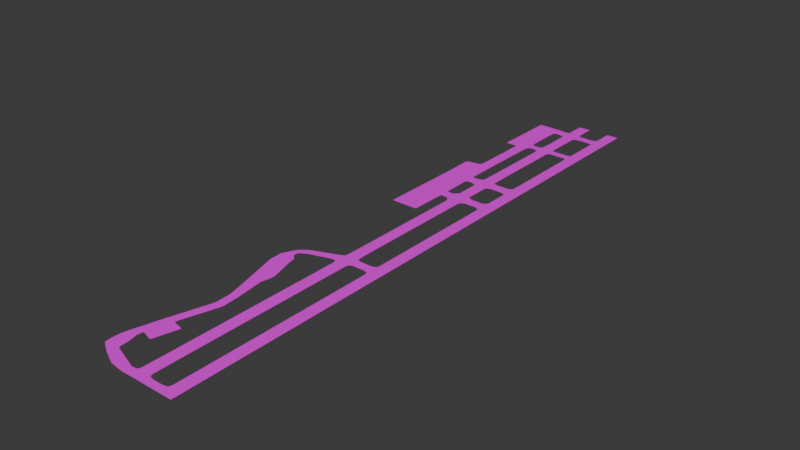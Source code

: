 # Source: Runway.blend  (saved by Blender 4.5.88; exported with 4.5.12 LTS)
import bpy
from mathutils import Matrix  # noqa: F401  (used for matrix-valued properties, if any)

bpy.ops.wm.read_factory_settings(use_empty=True)
scene = bpy.context.scene
scene.name = 'Scene'

# ---- collections
col_collection = bpy.data.collections.new('Collection'); scene.collection.children.link(col_collection)

# ---- images (referenced by path relative to the original .blend; pixels are not part of the script)
import os
ASSET_DIR = os.environ.get("B2B_ASSET_DIR", "")  # directory of the original .blend (textures are referenced by path, not embedded)
HERE = os.path.dirname(os.path.abspath(__file__))  # packed textures are extracted next to this script under _unpacked/

def load_image(name, relpath, width, height, colorspace="sRGB"):
    """Load a texture the original file referenced (path relative to the .blend, or extracted next to this script)."""
    p = next((c for c in (os.path.join(HERE, relpath), os.path.join(ASSET_DIR, relpath)) if relpath and os.path.exists(c)), "")
    if p:
        img = bpy.data.images.load(p, check_existing=True)
        img.name = name
    else:  # same state as the original file: an image datablock whose file is absent (Cycles renders it pink)
        img = bpy.data.images.new(name, width, height)
        img.source = "FILE"
        img.filepath = "//" + (relpath or name)
    img.colorspace_settings.name = colorspace
    return img
img_untitled = load_image('Untitled', 'Texture.png', 1024, 1024, 'sRGB')

# ---- materials (node trees are filled in below, after node groups)
mat_material_002 = bpy.data.materials.new('Material.002')

# ---- material node trees
mat_material_002.use_nodes = True; mat_material_002.node_tree.nodes.clear()
_N = mat_material_002.node_tree.nodes; _L = mat_material_002.node_tree.links
n0 = _N.new('ShaderNodeBsdfPrincipled'); n0.name = 'Principled BSDF'; n0.location = (-200, 100)
n1 = _N.new('ShaderNodeOutputMaterial'); n1.name = 'Material Output'; n1.location = (200, 100)
n2 = _N.new('ShaderNodeTexImage'); n2.name = 'Image Texture'; n2.location = (-490, 80)
n2.image = img_untitled
_L.new(n0.outputs[0], n1.inputs[0])
_L.new(n2.outputs[0], n0.inputs[0])
n1.is_active_output = True

# ---- world
world_world = bpy.data.worlds.new('World'); scene.world = world_world
world_world.use_nodes = True; world_world.node_tree.nodes.clear()
_N = world_world.node_tree.nodes; _L = world_world.node_tree.links
n0 = _N.new('ShaderNodeOutputWorld'); n0.name = 'World Output'; n0.location = (200, 100)
n1 = _N.new('ShaderNodeBackground'); n1.name = 'Background'; n1.location = (-200, 100)
n1.inputs[0].default_value = (0.05088, 0.05088, 0.05088, 1.0)
_L.new(n1.outputs[0], n0.inputs[0])
n0.is_active_output = True
world_world.color = (0.05088, 0.05088, 0.05088)
world_world.sun_shadow_jitter_overblur = 0.0

# ---- meshes
me_plane = bpy.data.meshes.new('Plane')
me_plane.from_pydata([(-1.0, -46.52, 0.0), (1.0, -46.52, 0.0), (-1.0, 48.03, 0.0), (1.0, 48.03, 0.0), (-1.0, 44.61, 0.0), (-1.0, 42.68, 0.0), (1.0, 42.86, 0.0), (1.0, 44.35, 0.0), (-1.0, -10.39, 0.0), (-1.0, -12.53, 0.0), (1.0, -12.22, 0.0), (1.0, -10.7, 0.0), (1.0, 11.99, 0.0), (1.0, 13.69, 0.0), (-1.0, 14.08, 0.0), (-1.0, 11.6, 0.0), (1.0, 35.11, 0.0), (1.0, 36.43, 0.0), (-1.0, 36.62, 0.0), (-1.0, 34.92, 0.0), (-1.0, 20.44, 0.0), (-1.0, 18.14, 0.0), (1.0, 18.41, 0.0), (1.0, 20.17, 0.0), (-1.0, -45.03, 0.0), (1.0, -45.58, 0.0), (-6.302, -46.52, 0.0), (-4.302, -46.52, 0.0), (-6.302, 48.03, 0.0), (-4.302, 48.03, 0.0), (-6.302, 44.65, 0.0), (-6.302, 42.63, 0.0), (-4.302, 42.68, 0.0), (-4.302, 44.6, 0.0), (-6.302, -10.7, 0.0), (-6.302, -12.64, 0.0), (-4.302, -12.53, 0.0), (-4.302, -10.39, 0.0), (-4.302, 11.6, 0.0), (-4.302, 14.08, 0.0), (-6.302, 14.24, 0.0), (-6.302, 11.44, 0.0), (-4.302, 34.92, 0.0), (-4.302, 36.62, 0.0), (-6.302, 36.65, 0.0), (-6.302, 34.89, 0.0), (-6.302, 20.5, 0.0), (-6.302, 18.07, 0.0), (-4.302, 18.14, 0.0), (-4.302, 20.44, 0.0), (-6.302, -45.01, 0.0), (-4.302, -45.03, 0.0), (-2.651, 44.34, 0.0), (-2.636, 42.88, 0.0), (-3.829, 44.35, 0.0), (-3.818, 42.89, 0.0), (-1.468, 44.36, 0.0), (-1.457, 42.89, 0.0), (-1.354, 36.43, 0.0), (-2.651, 36.43, 0.0), (-3.948, 36.43, 0.0), (-1.354, 35.11, 0.0), (-2.651, 35.11, 0.0), (-3.948, 35.11, 0.0), (-1.611, 20.17, 0.0), (-2.651, 20.17, 0.0), (-3.69, 20.17, 0.0), (-1.611, 18.41, 0.0), (-2.651, 18.41, 0.0), (-3.69, 18.41, 0.0), (-1.639, 13.69, 0.0), (-2.607, 13.69, 0.0), (-3.575, 13.69, 0.0), (-1.639, 11.99, 0.0), (-2.607, 11.99, 0.0), (-3.575, 11.99, 0.0), (-1.63, -10.7, 0.0), (-2.651, -10.7, 0.0), (-3.672, -10.7, 0.0), (-1.63, -12.22, 0.0), (-2.651, -12.22, 0.0), (-3.672, -12.22, 0.0), (-1.825, -45.27, 0.0), (-2.651, -45.27, 0.0), (-3.476, -45.27, 0.0), (-1.825, -46.52, 0.0), (-2.651, -46.52, 0.0), (-3.476, -46.52, 0.0), (-7.455, -46.55, 0.0), (-7.252, -45.17, 0.0), (-12.08, -44.19, 0.0), (-11.62, -43.71, 0.0), (-13.92, -42.85, 0.0), (-11.66, -42.25, 0.0), (-13.78, -41.21, 0.0), (-6.865, 36.4, 0.0), (-12.25, -35.59, 0.0), (-10.91, -35.97, 0.0), (-10.57, -29.91, 0.0), (-9.101, -29.98, 0.0), (-10.65, -27.29, 0.0), (-9.305, -27.18, 0.0), (-13.32, -17.76, 0.0), (-12.67, -17.66, 0.0), (-13.42, -15.82, 0.0), (-11.73, -14.89, 0.0), (-12.41, -13.73, 0.0), (-11.55, -14.19, 0.0), (-11.22, -12.69, 0.0), (-10.5, -13.61, 0.0), (-7.235, -11.14, 0.0), (-7.086, -12.54, 0.0), (-7.07, 20.17, 0.0), (-7.07, 18.41, 0.0), (-8.062, 20.17, 0.0), (-8.062, 18.41, 0.0), (-6.974, 13.67, 0.0), (-6.974, 12.02, 0.0), (-7.966, 13.7, 0.0), (-7.966, 12.05, 0.0), (-12.49, 13.7, 0.0), (-12.49, 12.05, 0.0), (-12.49, 20.17, 0.0), (-12.49, 18.41, 0.0), (-8.107, 24.43, 0.0), (-12.61, 24.43, 0.0), (-7.966, 6.098, 0.0), (-12.49, 6.098, 0.0), (-11.97, -39.88, 0.0), (-13.35, -39.63, 0.0), (-9.044, -36.4, 0.0), (-10.14, -40.44, 0.0), (-9.613, -46.25, 0.0), (-12.11, -45.08, 0.0), (-13.77, -44.06, 0.0), (-9.848, -22.91, 0.0), (-12.24, -21.62, 0.0), (-12.02, -17.33, 0.0), (-11.37, -15.29, 0.0), (-9.603, -21.66, 0.0), (-10.67, -16.9, 0.0), (-10.97, -15.63, 0.0), (-9.56, -20.74, 0.0), (-6.865, 35.14, 0.0), (-13.88, -42.01, 0.0), (-13.57, -40.42, 0.0), (-12.05, -40.74, 0.0), (-7.831, 36.4, 0.0), (-7.831, 35.14, 0.0), (-8.153, 36.79, 0.0), (-8.153, 34.55, 0.0), (-10.04, 36.79, 0.0), (-10.04, 34.55, 0.0), (-8.153, 24.85, 0.0), (-10.04, 24.85, 0.0), (-8.153, 42.82, 0.0), (-10.04, 42.82, 0.0), (-8.153, 44.76, 0.0), (-10.04, 44.76, 0.0), (-6.865, 44.58, 0.0), (-6.865, 42.9, 0.0), (-7.831, 42.96, 0.0), (-7.831, 44.62, 0.0), (-11.98, 36.79, 0.0), (-11.98, 34.55, 0.0), (-11.98, 42.82, 0.0), (-11.98, 44.76, 0.0)], [], [(4, 7, 3, 2), (18, 17, 6, 5), (5, 6, 7, 4), (24, 25, 10, 9), (9, 10, 11, 8), (8, 11, 12, 15), (15, 12, 13, 14), (20, 23, 16, 19), (19, 16, 17, 18), (14, 13, 22, 21), (21, 22, 23, 20), (0, 1, 25, 24), (30, 33, 29, 28), (44, 43, 32, 31), (31, 32, 33, 30), (50, 51, 36, 35), (35, 36, 37, 34), (34, 37, 38, 41), (41, 38, 39, 40), (46, 49, 42, 45), (45, 42, 43, 44), (40, 39, 48, 47), (47, 48, 49, 46), (26, 27, 51, 50), (57, 56, 52, 53), (53, 52, 54, 55), (55, 54, 33, 32), (5, 4, 56, 57), (63, 60, 43, 42), (19, 18, 58, 61), (61, 58, 59, 62), (62, 59, 60, 63), (69, 66, 49, 48), (21, 20, 64, 67), (67, 64, 65, 68), (68, 65, 66, 69), (75, 72, 39, 38), (15, 14, 70, 73), (73, 70, 71, 74), (74, 71, 72, 75), (81, 78, 37, 36), (9, 8, 76, 79), (79, 76, 77, 80), (80, 77, 78, 81), (87, 84, 51, 27), (0, 24, 82, 85), (85, 82, 83, 86), (86, 83, 84, 87), (26, 50, 89, 88), (88, 89, 91, 90), (90, 91, 93, 92), (144, 93, 94), (129, 128, 97, 96), (96, 97, 99, 98), (98, 99, 101, 100), (136, 135, 103, 102), (102, 103, 105, 104), (104, 105, 107, 106), (106, 107, 109, 108), (108, 109, 111, 110), (35, 34, 110, 111), (47, 46, 112, 113), (113, 112, 114, 115), (41, 40, 116, 117), (117, 116, 118, 119), (119, 118, 120, 121), (115, 114, 122, 123), (118, 115, 123, 120), (122, 114, 124, 125), (119, 121, 127, 126), (145, 146, 128, 129), (97, 128, 131, 130), (90, 92, 134, 133), (88, 90, 133, 132), (100, 101, 135, 136), (105, 103, 137, 138), (103, 135, 139, 137), (138, 137, 140, 141), (137, 139, 142, 140), (92, 93, 144), (94, 93, 146, 145), (45, 44, 95, 143), (143, 95, 147, 148), (148, 147, 149, 150), (150, 149, 151, 152), (150, 152, 154, 153), (153, 154, 125, 124), (151, 149, 155, 156), (156, 155, 157, 158), (31, 30, 159, 160), (157, 155, 161, 162), (159, 162, 161, 160), (156, 158, 166, 165), (151, 156, 165, 163), (152, 151, 163, 164)])
_uv = me_plane.uv_layers.new(name='UVMap')
_uv.uv.foreach_set('vector', [0.1389, 0.9604, 0.1597, 0.9577, 0.1597, 0.9961, 0.1389, 0.9961, 0.1389, 0.8772, 0.1597, 0.8752, 0.1597, 0.9421, 0.1389, 0.9403, 0.1389, 0.9403, 0.1597, 0.9421, 0.1597, 0.9577, 0.1389, 0.9604, 0.1389, 0.0263, 0.1597, 0.02055, 0.1597, 0.3683, 0.1389, 0.365, 0.1389, 0.365, 0.1597, 0.3683, 0.1597, 0.3841, 0.1389, 0.3873, 0.1389, 0.3873, 0.1597, 0.3841, 0.1597, 0.6205, 0.1389, 0.6164, 0.1389, 0.6164, 0.1597, 0.6205, 0.1597, 0.6382, 0.1389, 0.6423, 0.1389, 0.7085, 0.1597, 0.7057, 0.1597, 0.8614, 0.1389, 0.8594, 0.1389, 0.8594, 0.1597, 0.8614, 0.1597, 0.8752, 0.1389, 0.8772, 0.1389, 0.6423, 0.1597, 0.6382, 0.1597, 0.6874, 0.1389, 0.6846, 0.1389, 0.6846, 0.1597, 0.6874, 0.1597, 0.7057, 0.1389, 0.7085, 0.1389, 0.01077, 0.1597, 0.01077, 0.1597, 0.02055, 0.1389, 0.0263, 0.0836, 0.9577, 0.1044, 0.9603, 0.1044, 0.9961, 0.0836, 0.9961, 0.0836, 0.8752, 0.1044, 0.8772, 0.1044, 0.9403, 0.0836, 0.9421, 0.0836, 0.9421, 0.1044, 0.9403, 0.1044, 0.9603, 0.0836, 0.9577, 0.0836, 0.0265, 0.1044, 0.0263, 0.1044, 0.365, 0.0836, 0.3639, 0.0836, 0.3639, 0.1044, 0.365, 0.1044, 0.3873, 0.0836, 0.3841, 0.0836, 0.3841, 0.1044, 0.3873, 0.1044, 0.6164, 0.0836, 0.6148, 0.0836, 0.6148, 0.1044, 0.6164, 0.1044, 0.6423, 0.0836, 0.644, 0.0836, 0.7092, 0.1044, 0.7085, 0.1044, 0.8594, 0.0836, 0.8614, 0.0836, 0.8614, 0.1044, 0.8594, 0.1044, 0.8772, 0.0836, 0.8752, 0.0836, 0.644, 0.1044, 0.6423, 0.1044, 0.6846, 0.0836, 0.6839, 0.0836, 0.6839, 0.1044, 0.6846, 0.1044, 0.7085, 0.0836, 0.7092, 0.0836, 0.01077, 0.1044, 0.01077, 0.1044, 0.0263, 0.0836, 0.0265, 0.1341, 0.9425, 0.134, 0.9578, 0.1216, 0.9576, 0.1218, 0.9424, 0.1218, 0.9424, 0.1216, 0.9576, 0.1094, 0.9577, 0.1095, 0.9425, 0.1095, 0.9425, 0.1094, 0.9577, 0.1044, 0.9603, 0.1044, 0.9403, 0.1389, 0.9403, 0.1389, 0.9604, 0.134, 0.9578, 0.1341, 0.9425, 0.1081, 0.8614, 0.1081, 0.8752, 0.1044, 0.8772, 0.1044, 0.8594, 0.1389, 0.8594, 0.1389, 0.8772, 0.1352, 0.8752, 0.1352, 0.8614, 0.1352, 0.8614, 0.1352, 0.8752, 0.1216, 0.8752, 0.1216, 0.8614, 0.1216, 0.8614, 0.1216, 0.8752, 0.1081, 0.8752, 0.1081, 0.8614, 0.1108, 0.6874, 0.1108, 0.7057, 0.1044, 0.7085, 0.1044, 0.6846, 0.1389, 0.6846, 0.1389, 0.7085, 0.1325, 0.7057, 0.1325, 0.6874, 0.1325, 0.6874, 0.1325, 0.7057, 0.1216, 0.7057, 0.1216, 0.6874, 0.1216, 0.6874, 0.1216, 0.7057, 0.1108, 0.7057, 0.1108, 0.6874, 0.112, 0.6205, 0.112, 0.6382, 0.1044, 0.6423, 0.1044, 0.6164, 0.1389, 0.6164, 0.1389, 0.6423, 0.1322, 0.6382, 0.1322, 0.6205, 0.1322, 0.6205, 0.1322, 0.6382, 0.1221, 0.6382, 0.1221, 0.6205, 0.1221, 0.6205, 0.1221, 0.6382, 0.112, 0.6382, 0.112, 0.6205, 0.111, 0.3683, 0.111, 0.3841, 0.1044, 0.3873, 0.1044, 0.365, 0.1389, 0.365, 0.1389, 0.3873, 0.1323, 0.3841, 0.1323, 0.3683, 0.1323, 0.3683, 0.1323, 0.3841, 0.1216, 0.3841, 0.1216, 0.3683, 0.1216, 0.3683, 0.1216, 0.3841, 0.111, 0.3841, 0.111, 0.3683, 0.113, 0.01077, 0.113, 0.02377, 0.1044, 0.0263, 0.1044, 0.01077, 0.1389, 0.01077, 0.1389, 0.0263, 0.1302, 0.02377, 0.1302, 0.01077, 0.1302, 0.01077, 0.1302, 0.02377, 0.1216, 0.02377, 0.1216, 0.01077, 0.1216, 0.01077, 0.1216, 0.02377, 0.113, 0.02377, 0.113, 0.01077, 0.0836, 0.01077, 0.0836, 0.0265, 0.07418, 0.02262, 0.07303, 0.01583, 0.07303, 0.01583, 0.07418, 0.02262, 0.02818, 0.0401, 0.02342, 0.03511, 0.02342, 0.03511, 0.02818, 0.0401, 0.01835, 0.04876, 0.01165, 0.04712, 0.008611, 0.0568, 0.01238, 0.06463, 0.005663, 0.06618, 0.01014, 0.08263, 0.01686, 0.08108, 0.02833, 0.1232, 0.02161, 0.1247, 0.02161, 0.1247, 0.02833, 0.1232, 0.04598, 0.185, 0.03917, 0.1839, 0.03917, 0.1839, 0.04598, 0.185, 0.04506, 0.2123, 0.03825, 0.2112, 0.02172, 0.2702, 0.02853, 0.2713, 0.01725, 0.3116, 0.01044, 0.3105, 0.01044, 0.3105, 0.01725, 0.3116, 0.01675, 0.3323, 0.009419, 0.3307, 0.009419, 0.3307, 0.01675, 0.3323, 0.02429, 0.3472, 0.01995, 0.3525, 0.01995, 0.3525, 0.02429, 0.3472, 0.03488, 0.3557, 0.03235, 0.3633, 0.03235, 0.3633, 0.03488, 0.3557, 0.07559, 0.3674, 0.07484, 0.3754, 0.0836, 0.3639, 0.0836, 0.3841, 0.07484, 0.3754, 0.07559, 0.3674, 0.0836, 0.6839, 0.0836, 0.7092, 0.0756, 0.7057, 0.0756, 0.6874, 0.0756, 0.6874, 0.0756, 0.7057, 0.06526, 0.7057, 0.06526, 0.6874, 0.0836, 0.6148, 0.0836, 0.644, 0.0766, 0.638, 0.0766, 0.6208, 0.0766, 0.6208, 0.0766, 0.638, 0.06626, 0.6383, 0.06626, 0.6211, 0.06626, 0.6211, 0.06626, 0.6383, 0.02458, 0.6383, 0.02458, 0.6211, 0.06526, 0.6874, 0.06526, 0.7057, 0.02458, 0.7057, 0.02458, 0.6874, 0.06626, 0.6383, 0.06526, 0.6874, 0.02458, 0.6874, 0.02458, 0.6383, 0.02458, 0.7057, 0.06526, 0.7057, 0.06526, 0.749, 0.02458, 0.749, 0.06626, 0.6211, 0.02458, 0.6211, 0.02458, 0.5591, 0.06626, 0.5591, 0.007904, 0.0744, 0.01462, 0.07286, 0.01686, 0.08108, 0.01014, 0.08263, 0.02833, 0.1232, 0.01686, 0.08108, 0.04356, 0.07417, 0.05503, 0.1163, 0.02342, 0.03511, 0.01165, 0.04712, 0.003931, 0.03282, 0.0231, 0.02579, 0.07303, 0.01583, 0.02342, 0.03511, 0.0231, 0.02579, 0.05695, 0.003931, 0.03825, 0.2112, 0.04506, 0.2123, 0.02853, 0.2713, 0.02172, 0.2702, 0.01675, 0.3323, 0.01725, 0.3116, 0.02403, 0.3149, 0.02353, 0.329, 0.01725, 0.3116, 0.02853, 0.2713, 0.03531, 0.2747, 0.02403, 0.3149, 0.02353, 0.329, 0.02403, 0.3149, 0.03806, 0.3194, 0.03494, 0.3327, 0.02403, 0.3149, 0.03531, 0.2747, 0.04965, 0.2795, 0.03806, 0.3194, 0.01165, 0.04712, 0.01532, 0.05682, 0.008611, 0.0568, 0.005663, 0.06618, 0.01238, 0.06463, 0.01462, 0.07286, 0.007904, 0.0744, 0.0836, 0.8614, 0.0836, 0.8752, 0.0836, 0.8752, 0.0836, 0.8614, 0.0836, 0.8614, 0.0836, 0.8752, 0.0836, 0.8752, 0.0836, 0.8614, 0.0836, 0.8614, 0.0836, 0.8752, 0.0836, 0.8752, 0.0836, 0.8614, 0.0836, 0.8614, 0.0836, 0.8752, 0.0836, 0.8752, 0.0836, 0.8614, 0.0836, 0.8614, 0.0836, 0.8614, 0.0836, 0.8614, 0.0836, 0.8614, 0.0836, 0.8614, 0.0836, 0.8614, 0.0836, 0.8614, 0.0836, 0.8614, 0.0836, 0.8752, 0.0836, 0.8752, 0.0836, 0.8752, 0.0836, 0.8752, 0.0836, 0.8752, 0.0836, 0.8752, 0.0836, 0.8752, 0.0836, 0.8752, 0.0836, 0.9421, 0.0836, 0.9577, 0.0836, 0.9577, 0.0836, 0.9421, 0.0836, 0.8752, 0.0836, 0.8752, 0.0836, 0.8752, 0.0836, 0.8752, 0.0836, 0.9577, 0.0836, 0.8752, 0.0836, 0.8752, 0.0836, 0.9421, 0.0836, 0.8752, 0.0836, 0.8752, 0.0836, 0.8752, 0.0836, 0.8752, 0.0836, 0.8752, 0.0836, 0.8752, 0.0836, 0.8752, 0.0836, 0.8752, 0.0836, 0.8614, 0.0836, 0.8752, 0.0836, 0.8752, 0.0836, 0.8614])
me_plane.materials.append(mat_material_002)
me_plane.update()

# ---- objects
ob_airport_ground = bpy.data.objects.new('Airport Ground', me_plane)
ob_empty = bpy.data.objects.new('Empty', None)

# ---- transforms, parenting, visibility, modifiers, constraints
ob_airport_ground.location = (0.0, 0.0, 0.0)
_m = ob_airport_ground.modifiers.new('Subdivision', 'SUBSURF')
_m.subdivision_type = 'SIMPLE'
_m.levels = 3
_m.render_levels = 3
_m = ob_airport_ground.modifiers.new('Smooth', 'SMOOTH')
_m.iterations = 2
ob_empty.location = (-22.44, 16.51, 0.0)
ob_empty.empty_display_type = 'IMAGE'
ob_empty.empty_display_size = 99.36
ob_empty.empty_image_offset = (-0.02516, -0.5)
ob_empty.empty_image_depth = 'BACK'
ob_empty.show_empty_image_perspective = False
ob_empty.empty_image_side = 'FRONT'

# ---- collection membership
col_collection.objects.link(ob_airport_ground)
col_collection.objects.link(ob_empty)

# ---- scene / render settings (as saved in the file)
scene.frame_start = 1; scene.frame_end = 250; scene.frame_set(1)
scene.render.engine = 'BLENDER_EEVEE_NEXT'
bpy.context.view_layer.update()

# ---- added for rendering (the .blend has no active camera and no usable light): camera, sun
cam_auto = bpy.data.cameras.new('AutoCamera')
cam_auto.lens = 50.0
cam_auto.sensor_width = 36.0
cam_auto.clip_end = 1554.69
ob_auto_camera = bpy.data.objects.new('AutoCamera', cam_auto)
scene.collection.objects.link(ob_auto_camera)
ob_auto_camera.location = (82.1293, -105.561, 70.8695)
ob_auto_camera.rotation_euler = (1.09748, -7.21219e-08, 0.694738)
scene.camera = ob_auto_camera
light_auto_sun = bpy.data.lights.new('AutoSun', 'SUN')
light_auto_sun.energy = 3.0
light_auto_sun.angle = 0.0523599
ob_auto_sun = bpy.data.objects.new('AutoSun', light_auto_sun)
scene.collection.objects.link(ob_auto_sun)
ob_auto_sun.rotation_euler = (0.872665, 0.174533, 0.523599)
bpy.context.view_layer.update()
